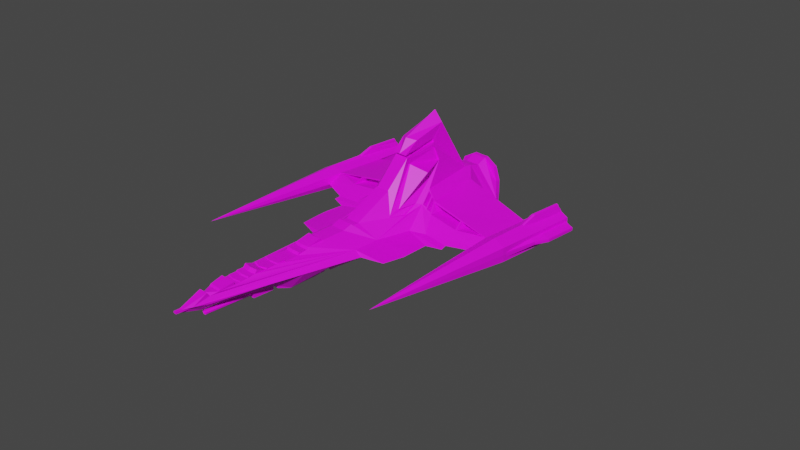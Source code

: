 # Source: Marauder_11.blend  (saved by Blender 2.90.8; exported with 4.5.12 LTS)
import bpy
from mathutils import Matrix  # noqa: F401  (used for matrix-valued properties, if any)

bpy.ops.wm.read_factory_settings(use_empty=True)
scene = bpy.context.scene
scene.name = 'Scene'

# ---- collections
col_collection = bpy.data.collections.new('Collection'); scene.collection.children.link(col_collection)

# ---- images (referenced by path relative to the original .blend; pixels are not part of the script)
import os
ASSET_DIR = os.environ.get("B2B_ASSET_DIR", "")  # directory of the original .blend (textures are referenced by path, not embedded)
HERE = os.path.dirname(os.path.abspath(__file__))  # packed textures are extracted next to this script under _unpacked/

def load_image(name, relpath, width, height, colorspace="sRGB"):
    """Load a texture the original file referenced (path relative to the .blend, or extracted next to this script)."""
    p = next((c for c in (os.path.join(HERE, relpath), os.path.join(ASSET_DIR, relpath)) if relpath and os.path.exists(c)), "")
    if p:
        img = bpy.data.images.load(p, check_existing=True)
        img.name = name
    else:  # same state as the original file: an image datablock whose file is absent (Cycles renders it pink)
        img = bpy.data.images.new(name, width, height)
        img.source = "FILE"
        img.filepath = "//" + (relpath or name)
    img.colorspace_settings.name = colorspace
    return img
img_maraudertexture = load_image('MarauderTexture', 'MarauderTexture.png', 1024, 1024, 'sRGB')

# ---- materials (node trees are filled in below, after node groups)
mat_material_001 = bpy.data.materials.new('Material.001')
mat_material_001.use_transparent_shadow = False

# ---- material node trees
mat_material_001.use_nodes = True; mat_material_001.node_tree.nodes.clear()
_N = mat_material_001.node_tree.nodes; _L = mat_material_001.node_tree.links
n0 = _N.new('ShaderNodeBsdfPrincipled'); n0.name = 'Principled BSDF'; n0.location = (10, 300)
n0.distribution = 'GGX'
n0.subsurface_method = 'BURLEY'
n0.inputs[3].default_value = 1.45
n0.inputs[27].default_value = (0.0, 0.0, 0.0, 1.0)
n0.inputs[28].default_value = 1.0
n1 = _N.new('ShaderNodeOutputMaterial'); n1.name = 'Material Output'; n1.location = (300, 300)
n2 = _N.new('ShaderNodeTexImage'); n2.name = 'Image Texture'; n2.location = (-280, 280)
n2.image = img_maraudertexture
_L.new(n0.outputs[0], n1.inputs[0])
_L.new(n2.outputs[0], n0.inputs[0])
n1.is_active_output = True

# ---- world
world_world = bpy.data.worlds.new('World'); scene.world = world_world
world_world.use_nodes = True; world_world.node_tree.nodes.clear()
_N = world_world.node_tree.nodes; _L = world_world.node_tree.links
n0 = _N.new('ShaderNodeOutputWorld'); n0.name = 'World Output'; n0.location = (300, 300)
n1 = _N.new('ShaderNodeBackground'); n1.name = 'Background'; n1.location = (10, 300)
n1.inputs[0].default_value = (0.05088, 0.05088, 0.05088, 1.0)
_L.new(n1.outputs[0], n0.inputs[0])
n0.is_active_output = True
world_world.color = (0.05088, 0.05088, 0.05088)
world_world.use_sun_shadow = False
world_world.sun_shadow_jitter_overblur = 0.0

# ---- cameras
cam_camera = bpy.data.cameras.new('Camera')
cam_camera.clip_end = 100.0
cam_camera.ortho_scale = 7.314

# ---- meshes
me_cube_003 = bpy.data.meshes.new('Cube.003')
me_cube_003.from_pydata([(1.88e-16, -0.4293, -0.1531), (-2.027e-16, -2.362, 0.08696), (1.911e-16, 1.211, -0.24), (-1.425e-16, 1.21, 0.3584), (0.1135, -0.4293, -0.1531), (0.05081, -2.365, 0.08696), (0.1135, 1.211, -0.24), (0.08282, 1.215, 0.3584), (3.174e-19, -2.603, 0.001429), (2.25e-18, 1.164, 0.01013), (0.2631, 1.212, 0.009072), (0.01828, -2.603, 0.001429), (1.931e-16, 0.3236, -0.1303), (-1.457e-16, 0.8562, 0.344), (0.1135, 0.3236, -0.1303), (0.08282, 0.8617, 0.344), (0.6203, -0.2364, 0.009495), (1.787e-16, -0.3295, -0.2127), (0.0935, 0.1505, 0.8387), (0.6294, -0.5366, 0.0), (-3.097e-17, 0.09063, 0.8605), (0.1135, -0.2797, -0.1834), (-1.538e-16, 1.061, 0.3072), (0.1135, 1.011, -0.09568), (2.008e-16, 1.011, -0.09568), (0.08282, 1.066, 0.3072), (0.37, 1.055, 1.232e-16), (1.338e-05, 0.4908, 1.053), (0.1135, 0.3197, -0.1758), (1.804e-16, 0.2699, -0.1875), (0.1026, 0.4875, 0.9473), (0.6294, -0.4227, 0.00633), (1.939e-16, 0.7641, -0.1266), (0.08282, 0.9505, 0.3385), (0.37, 0.9552, 0.009158), (-1.469e-16, 0.945, 0.3385), (0.1135, 0.7641, -0.1266), (-1.427e-16, 1.165, 0.3574), (0.1135, 1.156, -0.2401), (1.911e-16, 1.156, -0.2401), (0.08282, 1.17, 0.3574), (0.2631, 1.162, 0.003663), (-0.0001651, -0.3892, -0.138), (0.08282, 0.03233, 0.6819), (0.5922, -0.7628, 0.0), (-7.063e-17, 0.03219, 0.6819), (0.1135, -0.3892, -0.1378), (0.08282, 0.009208, 0.7126), (-6.38e-17, 0.003773, 0.7127), (0.08282, 0.3997, 0.7536), (-6.738e-17, 0.1384, 0.6966), (0.08282, 0.3881, 0.7948), (-5.793e-17, 0.136, 0.7391), (-2.07e-16, -2.25, 0.06762), (0.0711, -2.25, 0.06762), (0.0711, -2.233, 0.08479), (-2.032e-16, -2.233, 0.08479), (-2.071e-16, -2.346, 0.06735), (0.05081, -2.334, 0.04664), (-1.974e-16, -2.103, 0.1109), (0.08773, -2.102, 0.1109), (0.08773, -2.09, 0.08024), (-2.042e-16, -2.089, 0.08024), (-2.035e-16, -2.049, 0.08369), (0.08773, -2.036, 0.08369), (-2.021e-16, -2.041, 0.08986), (0.08773, -2.027, 0.08986), (-2.014e-16, -1.962, 0.09276), (0.08773, -1.949, 0.09276), (-1.989e-16, -1.95, 0.104), (0.08773, -1.937, 0.104), (0.08773, -1.868, 0.1052), (-1.987e-16, -1.881, 0.1052), (0.08773, -1.842, 0.1397), (-1.91e-16, -1.855, 0.1397), (-1.994e-16, -1.753, 0.1018), (0.08773, -1.74, 0.1018), (0.08773, -1.731, 0.1154), (0.0003067, -1.758, 0.1154), (-1.968e-16, -1.632, 0.1138), (0.08773, -1.619, 0.1138), (-1.947e-16, -1.626, 0.1232), (0.08773, -1.612, 0.1232), (-1.939e-16, -1.541, 0.1265), (0.08773, -1.527, 0.1265), (-1.982e-16, -1.537, 0.1075), (0.08773, -1.524, 0.1075), (0.08282, -1.371, 0.1116), (-1.973e-16, -1.377, 0.1116), (0.08282, -1.353, 0.1363), (-1.918e-16, -1.359, 0.1363), (-1.924e-16, -1.269, 0.1334), (0.08282, -1.264, 0.1334), (0.08282, -1.245, 0.1545), (-1.877e-16, -1.251, 0.1545), (-1.795e-16, -1.107, 0.1917), (0.08282, -1.101, 0.1917), (-1.854e-16, -1.07, 0.1648), (0.08282, -1.064, 0.1648), (-1.83e-16, -0.8155, 0.1757), (0.08282, -0.81, 0.1757), (-1.75e-16, -0.7181, 0.2117), (0.08282, -0.7126, 0.2117), (-1.8e-16, -0.6893, 0.1892), (0.08282, -0.6839, 0.1892), (0.08282, -0.6222, 0.1925), (-1.793e-16, -0.6276, 0.1925), (0.08282, -0.2268, 0.405), (-1.321e-16, -0.2271, 0.405), (0.1135, -0.4648, -0.1547), (1.668e-16, -0.4648, -0.1547), (1.604e-16, -0.5152, -0.1205), (0.1135, -0.5152, -0.1205), (1.369e-16, -0.5125, -0.1637), (0.1135, -0.5125, -0.1637), (1.276e-16, -0.608, -0.1627), (0.1135, -0.608, -0.1627), (1.187e-16, -0.9145, -0.1502), (0.1135, -0.9145, -0.1502), (0.1135, -1.01, -0.1623), (1.021e-16, -1.01, -0.1623), (9.693e-17, -1.043, -0.1127), (0.1135, -1.043, -0.1127), (6.76e-17, -1.192, -0.1619), (0.1135, -1.192, -0.1619), (5.515e-17, -1.358, -0.1678), (0.1135, -1.358, -0.1678), (3.893e-17, -1.541, -0.1856), (0.1135, -1.491, -0.174), (4.368e-17, -1.641, -0.119), (0.1135, -1.641, -0.119), (4.05e-17, -1.642, -0.09068), (0.1135, -1.642, -0.09068), (3.113e-17, -2.227, -0.08768), (0.07431, -2.352, -0.01782), (1.973e-17, -2.401, -0.08883), (0.02152, -2.517, -0.01878), (1.047e-17, -2.669, -0.01756), (0.01828, -2.669, -0.01756), (0.1135, -1.186, -0.1518), (7.766e-17, -1.186, -0.152), (0.1135, -1.091, -0.1527), (8.081e-17, -1.091, -0.1528), (0.1135, -0.9233, -0.1608), (1.094e-16, -0.9233, -0.1606), (0.04719, -2.511, 0.001703), (0.1506, -0.4413, -0.1179), (0.3225, -1.009, 0.0002506), (0.2979, -1.143, 0.0003803), (0.2453, -1.43, 0.0006577), (0.1832, -1.769, 0.0009851), (0.1122, -2.157, 0.00136), (6.721e-18, -2.669, 0.000627), (0.01828, -2.669, 0.0006269), (0.06936, 0.3966, 0.7534), (0.06882, 0.385, 0.7946), (0.04128, 0.1388, 0.7391), (0.04159, 0.1411, 0.6966), (0.08239, 0.03254, 0.6634), (0.08864, 0.3652, 0.7236), (0.09878, 0.4023, 0.6896), (0.124, 0.4373, 0.5614), (0.08282, 0.07164, 0.6048), (0.201, -0.1953, 0.2383), (0.2351, 0.004318, 0.2511), (0.2465, -0.155, 0.1742), (0.1935, -0.3061, 0.1801), (0.2541, 0.1467, 0.5457), (0.1547, 0.1852, 0.4326), (0.1839, -0.3056, 0.1799), (0.07311, -0.222, 0.4031), (0.07951, 0.03214, 0.6785), (0.07973, 0.0317, 0.6635), (0.08432, 0.3651, 0.7246), (0.08635, 0.4023, 0.6897), (0.106, 0.4374, 0.5611), (0.06826, 0.07127, 0.6054), (0.185, -0.1954, 0.2383), (0.2189, 0.003961, 0.2509), (0.2265, -0.1543, 0.1746), (0.08238, 0.03198, 0.6633), (-1.325e-16, -0.222, 0.4031), (-7.14e-17, 0.03219, 0.6784), (1.305, 0.1151, 0.04255), (0.2351, 0.192, 0.351), (1.305, 1.062, 0.04272), (0.1622, 0.329, -0.1023), (0.1624, 0.7572, -0.1011), (0.3278, 0.1767, 0.2523), (0.2411, 0.7893, 0.276), (0.7863, -0.1834, 0.01323), (1.058, 0.136, 0.1286), (1.055, -0.03052, 0.04371), (1.058, 1.065, 0.1268), (1.055, 0.6416, 0.03984), (1.055, 0.1781, 0.02221), (1.043, 0.6517, 0.02189), (1.183, 0.1253, 0.1775), (1.188, 0.1462, -0.08315), (1.184, -1.47, 0.04303), (1.182, 1.066, 0.176), (1.188, 1.06, -0.08123), (1.184, 0.9613, 0.04179), (1.302, 0.1195, 0.1177), (1.061, 0.1759, -0.02061), (1.301, 1.065, 0.1172), (1.302, 0.1287, -0.03223), (1.303, 1.062, -0.03336), (1.057, 0.135, 0.1283), (1.056, -0.02574, 0.04416), (1.062, 1.061, -0.0212), (1.283, 1.065, 0.1074), (1.086, 1.062, -0.01211), (1.079, 1.062, 0.04233), (1.281, 1.061, -0.02177), (1.08, 1.066, 0.1115), (1.285, 1.062, 0.0421), (1.188, 1.06, -0.05693), (1.182, 1.066, 0.1561), (1.283, 0.9824, 0.1078), (1.282, 0.9752, -0.0222), (1.086, 0.9775, -0.01268), (1.079, 0.9781, 0.04173), (1.189, 0.9712, -0.05778), (1.285, 0.979, 0.04058), (1.182, 0.9852, 0.1552), (1.08, 0.9829, 0.1126), (1.055, 1.063, 0.04307), (0.7766, -0.1206, 0.02746), (0.7084, 0.1555, 0.1878), (0.7422, 0.03597, 0.1184), (0.2784, 0.04901, 0.2413), (0.4083, 0.04254, 0.1644), (1.011, 0.1186, 0.1254), (1.011, 0.1387, 0.1365), (1.048, 0.694, 0.1262), (1.058, 0.673, 0.1243), (1.057, 0.6792, 0.1004), (0.7515, 0.03941, 0.1191), (0.7232, 0.1547, 0.1853), (0.7489, 0.04961, 0.1251), (1.011, 0.1248, 0.1271), (1.012, 0.1362, 0.1313), (0.7252, 0.1463, 0.1804), (0.9713, 0.1119, 0.1304), (0.9696, 0.1378, 0.1383), (1.008, 0.4168, 0.118), (1.008, 0.4299, 0.1216), (0.9781, 0.4069, 0.119), (0.9748, 0.431, 0.1269), (0.9683, 0.111, 0.1305), (0.9653, 0.1382, 0.1385), (0.729, 0.1462, 0.1797), (0.7528, 0.05085, 0.1249), (0.9634, 0.4996, 0.1217), (0.964, 0.4719, 0.1157), (0.7304, 0.5075, 0.1599), (0.7556, 0.4057, 0.1403), (0.3961, 0.04315, 0.1716), (0.3154, 0.1788, 0.2655), (1.223, 1.066, 0.1561), (1.143, 1.066, 0.1391), (1.143, 1.066, 0.1606), (1.183, 0.1602, 0.1775), (1.182, 0.1602, 0.1774), (0.2095, 1.168, 0.2826), (0.2109, 1.214, 0.2829), (1.2, 1.066, 0.1876), (1.182, 1.066, 0.1973), (1.163, 1.066, 0.188), (1.2, 0.5206, 0.177), (1.163, 0.5206, 0.1776), (1.183, 0.5206, 0.1869), (1.163, 1.046, 0.201), (1.2, 1.046, 0.2007), (1.182, 1.046, 0.2104), (1.163, 1.032, 0.2338), (1.183, 1.032, 0.2431), (1.2, 1.032, 0.2334), (1.183, 0.676, 0.246), (1.2, 0.676, 0.2361), (1.163, 0.676, 0.2367), (1.2, 0.1602, 0.1689), (1.163, 0.1602, 0.17), (0.2575, 1.165, 0.1422), (0.2598, 1.213, 0.1431), (0.2622, 1.161, -0.1067), (0.2598, 1.212, -0.104), (0.2089, 1.159, -0.1912), (0.2076, 1.212, -0.1893), (0.2306, 1.212, 0.009072), (1.741e-16, 1.212, -0.2176), (-1.29e-16, 1.21, 0.326), (0.07618, 1.211, 0.3265), (0.1823, 1.213, 0.2586), (0.228, 1.213, 0.1408), (0.2307, 1.212, -0.09607), (0.1826, 1.212, -0.1746), (0.1051, 1.212, -0.2166), (-1.22e-16, 1.16, 0.3264), (1.512e-16, 1.162, -0.2201), (0.2316, 1.162, 0.008012), (0.2315, 1.162, -0.09634), (0.1804, 1.162, -0.1755), (0.1039, 1.162, -0.2152), (0.07507, 1.161, 0.3273), (0.1801, 1.186, 0.2491), (0.2271, 1.159, 0.1395), (1.305, 0.1602, 0.04256), (1.302, 0.1602, -0.03227), (1.302, 0.1602, 0.1177), (1.304, 1.063, 0.05916), (1.304, 0.1602, 0.05916), (1.304, 1.062, 0.0245), (1.304, 0.1602, 0.0245), (1.302, 0.5206, 0.1175), (1.209, 0.5206, 0.1638), (1.303, 0.5206, -0.03271), (1.346, 0.5232, 0.05959), (1.345, 0.5232, 0.0245), (1.347, 0.5232, 0.04262), (1.303, 0.676, -0.03289), (1.302, 0.676, 0.1174), (1.401, 0.6694, 0.05959), (1.4, 0.6694, 0.0245), (1.402, 0.6694, 0.04265), (1.213, 0.676, 0.1616), (1.303, 1.032, -0.03332), (1.222, 1.032, 0.1566), (1.301, 1.032, 0.1172), (1.4, 1.025, 0.0245), (1.401, 1.025, 0.05959), (1.402, 1.025, 0.04272), (1.303, 1.046, -0.03334), (1.342, 1.042, 0.05959), (1.341, 1.042, 0.0245), (1.301, 1.046, 0.1172), (1.343, 1.042, 0.04272), (1.222, 1.046, 0.1564), (1.2, 1.066, 0.1675), (1.163, 1.066, 0.1685), (1.303, 0.676, 0.08324), (1.303, 0.1602, 0.08324), (1.302, 1.032, 0.08324), (1.302, 1.064, 0.08324), (1.303, 0.5206, 0.08324), (1.302, 1.046, 0.08324), (1.304, 0.5206, 0.004939), (1.304, 0.676, 0.004939), (1.304, 1.032, 0.004939), (1.303, 0.1602, 0.004939), (1.304, 1.062, 0.004939), (1.304, 1.046, 0.004939), (1.324, 1.063, 0.04272), (1.324, 1.062, 0.0245), (1.325, 1.063, 0.05959), (1.303, 1.063, 0.06841), (1.311, 1.045, 0.07797), (1.333, 1.043, 0.06545), (1.316, 1.055, 0.06714), (0.7692, -0.06058, 0.06005), (1.056, 0.01355, 0.06616), (0.2801, -0.5575, 0.05921), (0.3547, -0.8333, 8.057e-05), (0.3512, -0.1913, 0.05695), (0.5093, -0.1258, 0.05402), (0.2804, -0.8306, 0.04768), (0.3427, -0.1768, -0.005178), (0.3369, -0.7194, -0.0211), (0.3338, -0.6991, -0.01946), (0.33, -0.7134, -0.01877), (0.3423, -0.1911, -0.005548), (0.333, -0.7737, -0.02166), (0.3458, -0.3197, -0.01081), (1.055, 0.03879, 0.03657), (0.347, -0.4803, -0.01642), (0.3265, -0.824, -0.0213), (0.2803, -0.7347, 0.05173), (0.2766, 0.1851, 0.3068), (0.5538, 0.1641, 0.214), (0.2427, 0.1907, 0.3428), (0.2868, 0.04859, 0.2363), (0.3586, 0.6223, 0.214), (0.7024, 0.604, 0.1552), (0.4156, 0.5156, 0.1554), (0.723, 0.5075, 0.1135), (0.7118, 0.1435, 0.1808), (0.7387, 0.04837, 0.1256), (0.3375, 0.1605, 0.2417), (0.4017, 0.05353, 0.1716), (0.3315, 0.04636, 0.2098), (0.3433, 0.04578, 0.2029), (0.2896, 0.183, 0.2929), (0.2515, 0.1624, 0.3217), (0.2846, 0.165, 0.2927), (0.2835, 0.05923, 0.2443), (0.3258, 0.0608, 0.2199), (0.1749, 0.6337, 0.2739), (0.2057, 0.5302, 0.1994), (0.1941, 0.6352, 0.2571), (0.235, 0.5313, 0.1825), (0.2969, 0.1645, 0.2808), (0.324, 0.1643, 0.2555), (0.3365, 0.06316, 0.2143), (0.3841, 0.06339, 0.1856), (0.2216, 0.6352, 0.2314), (0.2619, 0.5339, 0.1672), (0.2344, 0.6351, 0.2194), (0.2896, 0.5341, 0.1505), (0.2938, 0.1722, 0.2858), (0.319, 0.1727, 0.2613), (0.3405, 0.05288, 0.2075), (0.3891, 0.05483, 0.1797), (0.285, 0.05437, 0.2407), (0.3287, 0.05351, 0.2148), (0.2807, 0.1747, 0.2995), (0.2465, 0.1785, 0.3337), (-1.607e-05, -1.654, -0.1521), (-0.0001061, -1.878, -0.1538), (0.06034, -1.652, -0.1531), (0.06188, -1.877, -0.154), (4.033e-17, -1.653, -0.09062), (3.84e-17, -1.877, -0.09132), (0.06209, -1.877, -0.09133), (0.06058, -1.652, -0.09063), (7.011e-05, -1.878, -0.1395), (6.742e-05, -1.878, -0.1051), (0.01196, -1.877, -0.1051), (0.02326, -1.877, -0.1164), (0.02326, -1.877, -0.1294), (0.01329, -1.878, -0.1394), (5.487e-05, -2.371, -0.1052), (8e-05, -2.371, -0.1442), (0.01251, -2.371, -0.1052), (0.02568, -2.371, -0.1184), (0.02568, -2.371, -0.1322), (0.01378, -2.371, -0.1441), (9.043e-05, -2.371, -0.1464), (4.396e-05, -2.371, -0.103), (0.01367, -2.371, -0.103), (0.02822, -2.371, -0.1175), (0.02822, -2.371, -0.1326), (0.0146, -2.371, -0.1462), (3.349e-05, -1.878, -0.09816), (0.0001006, -1.878, -0.1458), (0.0156, -1.877, -0.09816), (0.03079, -1.877, -0.1134), (0.03079, -1.877, -0.1304), (0.01554, -1.878, -0.1456)], [], [(4, 109, 110, 0), (9, 299, 305, 306, 307, 301), (11, 5, 1, 8), (42, 46, 4, 0), (46, 146, 4), (2, 291, 298, 6), (36, 34, 187), (33, 35, 13, 15), (32, 36, 14, 12), (34, 189, 235, 237, 194), (28, 373, 375, 21), (30, 27, 20, 18), (29, 28, 21, 17), (47, 48, 52, 156, 155, 51), (41, 284, 265, 40, 25, 26), (39, 38, 23, 24), (40, 37, 22, 25), (38, 288, 286, 41, 26, 23), (12, 14, 28, 29), (15, 13, 27, 30), (14, 371, 373, 28), (26, 25, 33, 34), (24, 23, 36, 32), (25, 22, 35, 33), (23, 26, 34, 36), (6, 289, 288, 38), (7, 3, 37, 40), (2, 6, 38, 39), (10, 285, 284, 41), (21, 375, 369, 146, 46), (18, 20, 48, 47), (17, 21, 46, 42), (110, 109, 112, 111), (49, 154, 157, 50, 45, 43), (51, 155, 154, 49), (54, 53, 57, 58), (55, 56, 53, 54), (58, 57, 1, 5), (60, 59, 56, 55), (61, 62, 59, 60), (64, 63, 62, 61), (66, 65, 63, 64), (68, 67, 65, 66), (70, 69, 67, 68), (71, 72, 69, 70), (73, 74, 72, 71), (76, 75, 74, 73), (77, 78, 75, 76), (80, 79, 78, 77), (82, 81, 79, 80), (84, 83, 81, 82), (86, 85, 83, 84), (87, 88, 85, 86), (89, 90, 88, 87), (92, 91, 90, 89), (93, 94, 91, 92), (96, 95, 94, 93), (98, 97, 95, 96), (100, 99, 97, 98), (102, 101, 99, 100), (104, 103, 101, 102), (105, 106, 103, 104), (154, 155, 156, 157), (107, 108, 106, 105), (111, 112, 114, 113), (113, 114, 116, 115), (115, 116, 118, 117), (117, 118, 143, 144), (120, 119, 122, 121), (121, 122, 141, 142), (123, 124, 126, 125), (125, 126, 128, 127), (127, 128, 130, 129), (129, 130, 132, 131), (131, 132, 133, 422, 423, 424, 421), (133, 134, 135), (145, 136, 134, 151), (135, 134, 136), (137, 138, 153, 152), (140, 139, 124, 123), (142, 141, 139, 140), (144, 143, 119, 120), (136, 145, 11), (4, 146, 109), (109, 146, 369, 370, 112), (118, 372, 376, 363, 147, 119, 143), (112, 370, 368, 114), (114, 368, 372, 118, 116), (119, 147, 148, 122), (122, 148, 139, 141), (139, 148, 149, 128, 126, 124), (128, 149, 132, 130), (132, 149, 150), (151, 134, 133, 132, 150), (19, 362, 377, 44), (136, 138, 137, 135), (152, 153, 11, 8), (30, 51, 49, 15), (157, 156, 52, 50), (51, 18, 47), (51, 30, 18), (15, 49, 43, 158, 180, 159, 160, 161, 168, 163, 164, 165, 166, 105, 104, 362, 364, 231, 184), (105, 166, 107), (107, 166, 169, 170), (163, 167, 162), (161, 167, 168), (168, 167, 163), (162, 167, 161), (161, 175, 176, 162), (179, 178, 177, 176, 175, 174, 173, 172, 171, 170, 169), (164, 178, 179, 165), (165, 179, 169, 166), (163, 177, 178, 164), (162, 176, 177, 163), (160, 174, 175, 161), (159, 173, 174, 160), (180, 172, 173, 159), (43, 171, 172, 180, 158), (181, 170, 171, 182), (170, 181, 108, 107), (182, 171, 43, 45), (209, 208, 191, 361, 192), (185, 311, 355, 353), (183, 206, 309, 350, 314, 308), (14, 186, 367, 371), (187, 186, 14, 36), (16, 367, 374, 192, 228, 190), (188, 189, 15, 184, 380, 378, 392, 259), (190, 365, 364, 16), (192, 361, 360, 228), (194, 237, 193, 227), (191, 236, 235, 189, 188, 379, 229, 239, 234), (189, 34, 33, 15), (192, 374, 195, 204, 209), (196, 195, 186, 187), (196, 194, 227, 210), (194, 196, 187, 34), (197, 263, 264), (202, 225, 219), (201, 198, 204, 210), (199, 198, 206), (206, 183, 199), (199, 197, 208), (183, 203, 199), (203, 310, 282, 263, 197), (199, 203, 197), (207, 333, 327, 321, 317, 309, 206, 198, 201), (199, 204, 198), (209, 204, 199), (208, 209, 199), (210, 204, 195, 196), (202, 226, 225), (210, 212, 217, 201), (205, 344, 356, 311, 185, 216, 211), (202, 224, 220), (207, 201, 217, 214), (214, 216, 185, 313, 351, 207), (212, 213, 222, 221), (217, 212, 221, 223), (214, 217, 223, 220), (213, 215, 226, 222), (211, 216, 224, 219), (211, 218, 200, 339, 260, 205), (218, 261, 262, 340, 200), (220, 223, 202), (222, 226, 202), (221, 222, 202), (220, 224, 216, 214), (219, 224, 202), (225, 226, 215, 261, 218), (223, 221, 202), (219, 225, 218, 211), (249, 248, 246, 247), (227, 193, 215, 213), (210, 227, 213, 212), (228, 360, 365, 190), (231, 381, 413, 395, 393, 416, 380, 184), (230, 238, 240, 243, 239, 229, 386, 387), (234, 242, 241, 233, 191), (235, 236, 193), (237, 235, 193), (239, 243, 252, 251, 245, 242, 234), (244, 248, 249, 245), (244, 245, 251, 250), (244, 250, 253, 240, 238, 233, 241), (247, 246, 241, 242), (242, 245, 249, 247), (241, 246, 248, 244), (250, 251, 254, 255), (253, 252, 243, 240), (255, 254, 256, 257), (257, 256, 252, 253), (253, 250, 255, 257), (251, 252, 256, 254), (259, 410, 402, 404, 412, 258, 232, 389, 388, 188), (264, 263, 283, 262, 193, 236, 191, 208, 197), (262, 269, 340), (263, 282, 270, 272), (262, 261, 215, 193), (268, 269, 273, 275), (268, 267, 339, 200), (272, 271, 283, 263), (272, 270, 280, 279), (275, 273, 276, 277), (275, 274, 267, 268), (277, 276, 281, 279), (277, 278, 274, 275), (279, 281, 271, 272), (279, 280, 278, 277), (283, 271, 281, 276, 273, 269, 262), (270, 316, 326, 280), (284, 285, 266, 265), (265, 266, 7, 40), (286, 287, 10, 41), (288, 289, 287, 286), (290, 295, 285, 10), (290, 296, 302, 301), (301, 302, 303, 304, 300, 9), (301, 307, 295, 290), (293, 305, 299, 292), (294, 306, 305, 293), (295, 307, 306, 294), (302, 296, 297, 303), (303, 297, 298, 304), (304, 298, 291, 300), (6, 298, 297, 289), (289, 297, 296, 287), (287, 296, 290, 10), (285, 295, 294, 266), (266, 294, 293, 7), (7, 293, 292, 3), (308, 314, 319, 320), (282, 310, 315, 316), (308, 312, 342, 310, 203, 183), (312, 318, 345, 342), (313, 354, 335, 352, 351), (316, 270, 282), (315, 345, 341, 322), (320, 319, 324, 325), (317, 347, 350, 309), (316, 315, 322, 326), (320, 318, 312, 308), (326, 322, 329, 328), (322, 341, 343, 329), (280, 326, 328, 278), (325, 324, 330, 332), (321, 348, 347, 317), (325, 323, 318, 320), (278, 328, 338, 274), (332, 330, 335, 337), (327, 349, 348, 321), (328, 329, 336, 338), (332, 331, 323, 325), (329, 343, 346, 336), (338, 336, 205, 260), (274, 338, 260, 267), (333, 352, 349, 327), (337, 335, 354, 353), (337, 334, 331, 332), (336, 346, 344, 205), (339, 267, 260), (340, 269, 268, 200), (342, 345, 315, 310), (344, 357, 356), (346, 343, 331, 334, 358, 357), (343, 341, 323, 331), (341, 345, 318, 323), (351, 352, 333, 207), (350, 347, 319, 314), (347, 348, 324, 319), (349, 352, 335, 330), (348, 349, 330, 324), (353, 355, 334, 337), (353, 354, 313, 185), (356, 359, 311), (355, 358, 334), (358, 359, 356, 357), (357, 344, 346), (311, 359, 358, 355), (11, 153, 138), (138, 136, 11), (365, 360, 230, 232), (363, 366, 377, 362, 104, 102, 100, 98, 96, 93, 92, 89, 87, 86, 84, 82, 80, 77, 76, 73, 71, 70, 68, 66, 64, 61, 60, 55, 54, 58, 5, 11, 145, 151, 150, 149, 148, 147), (364, 362, 19, 31, 16), (364, 365, 232, 258, 391, 390, 381, 231), (360, 361, 191, 233, 238, 230), (371, 367, 16), (369, 375, 19, 44), (372, 368, 44), (370, 369, 44), (373, 371, 16, 31), (375, 373, 31, 19), (363, 376, 372, 44), (374, 367, 186, 195), (368, 370, 44), (44, 377, 366, 363), (388, 382, 383, 386), (379, 188, 388), (383, 382, 384, 385), (387, 385, 384, 389), (386, 383, 385, 387), (379, 386, 229), (389, 232, 230, 387), (389, 384, 382, 388), (386, 379, 388), (380, 416, 415, 378), (378, 415, 394, 396, 414, 390, 391, 411, 403, 401, 409, 392), (392, 409, 410, 259), (394, 399, 400, 396), (396, 400, 398, 395, 413, 414), (398, 397, 393, 395), (400, 399, 397, 398), (402, 407, 408, 404), (404, 408, 406, 403, 411, 412), (406, 405, 401, 403), (408, 407, 405, 406), (410, 409, 401, 405, 407, 402), (412, 411, 391, 258), (414, 413, 381, 390), (415, 416, 393, 397, 399, 394), (417, 419, 420, 418), (421, 424, 419, 417), (420, 423, 422, 443, 445, 446, 447, 448, 444, 418), (419, 424, 423, 420), (425, 430, 429, 428, 427, 426), (432, 436, 430, 425), (437, 442, 436, 432), (444, 448, 442, 437), (439, 445, 443, 438), (440, 446, 445, 439), (441, 447, 446, 440), (435, 441, 440, 434), (429, 435, 434, 428), (434, 440, 439, 433), (428, 434, 433, 427), (433, 439, 438, 431), (427, 433, 431, 426), (436, 442, 441, 435), (442, 448, 447, 441), (430, 436, 435, 429)])
_uv = me_cube_003.uv_layers.new(name='UVMap')
_uv.uv.foreach_set('vector', [0.6321, 0.1941, 0.6321, 0.1849, 0.6631, 0.1849, 0.6631, 0.194, 0.7265, 0.6759, 0.7264, 0.7571, 0.706, 0.7573, 0.6776, 0.7369, 0.6645, 0.709, 0.6633, 0.6752, 0.2979, 0.9828, 0.2971, 0.9189, 0.3107, 0.9192, 0.3028, 0.9832, 0.6632, 0.2046, 0.6322, 0.2046, 0.6321, 0.1941, 0.6631, 0.194, 0.8496, 0.8664, 0.8591, 0.8774, 0.8489, 0.8774, 0.5505, 0.6143, 0.5505, 0.6201, 0.5219, 0.6203, 0.5196, 0.6143, 0.6322, 0.5004, 0.563, 0.5515, 0.619, 0.4991, 0.3493, 0.06787, 0.3714, 0.0709, 0.3704, 0.0933, 0.3484, 0.09027, 0.6632, 0.5004, 0.6322, 0.5004, 0.6322, 0.3874, 0.6632, 0.3874, 0.7538, 0.4369, 0.8212, 0.3934, 0.8212, 0.6048, 0.8149, 0.6084, 0.7991, 0.6111, 0.632, 0.3858, 0.5695, 0.2244, 0.5692, 0.1831, 0.632, 0.232, 0.4409, 0.7394, 0.4733, 0.733, 0.4733, 0.8418, 0.4459, 0.8288, 0.6629, 0.3728, 0.632, 0.3858, 0.632, 0.232, 0.6628, 0.2187, 0.6516, 0.8739, 0.629, 0.8752, 0.629, 0.8409, 0.6403, 0.8402, 0.6478, 0.7763, 0.6516, 0.7755, 0.835, 0.6744, 0.8357, 0.71, 0.8361, 0.7459, 0.8358, 0.7648, 0.8074, 0.7518, 0.8064, 0.6737, 0.6868, 0.8669, 0.6559, 0.8682, 0.6559, 0.8289, 0.6868, 0.8276, 0.3535, 0.01145, 0.3755, 0.01448, 0.3714, 0.04252, 0.3494, 0.03949, 0.6316, 0.5992, 0.6058, 0.6007, 0.5918, 0.6024, 0.5921, 0.6045, 0.563, 0.577, 0.6324, 0.5643, 0.5784, 0.8698, 0.5796, 0.8407, 0.592, 0.8411, 0.5935, 0.8698, 0.8549, 0.6484, 0.8774, 0.6481, 0.8774, 0.8338, 0.8489, 0.8072, 0.9777, 0.8182, 0.9797, 0.6832, 0.99, 0.6517, 0.99, 0.8203, 0.2563, 0.04625, 0.3494, 0.03949, 0.3493, 0.06787, 0.2553, 0.07133, 0.6633, 0.5643, 0.6324, 0.5643, 0.6322, 0.5004, 0.6632, 0.5004, 0.3494, 0.03949, 0.3714, 0.04252, 0.3714, 0.0709, 0.3493, 0.06787, 0.6324, 0.5643, 0.563, 0.577, 0.563, 0.5515, 0.6322, 0.5004, 0.6316, 0.6134, 0.6062, 0.6143, 0.6058, 0.6007, 0.6316, 0.5992, 0.3542, 0.0, 0.3762, 0.003032, 0.3755, 0.01448, 0.3535, 0.01145, 0.6625, 0.6134, 0.6316, 0.6134, 0.6316, 0.5992, 0.6625, 0.5992, 0.8487, 0.6759, 0.8488, 0.7103, 0.8357, 0.71, 0.835, 0.6744, 0.632, 0.232, 0.5692, 0.1831, 0.5728, 0.127, 0.6222, 0.1915, 0.6322, 0.2046, 0.4459, 0.8288, 0.4733, 0.8418, 0.4683, 0.8694, 0.446, 0.8693, 0.6628, 0.2187, 0.632, 0.232, 0.6322, 0.2046, 0.6632, 0.2046, 0.6631, 0.1849, 0.6321, 0.1849, 0.6323, 0.1726, 0.6633, 0.1725, 0.629, 0.8715, 0.6254, 0.8707, 0.6183, 0.8038, 0.6071, 0.8032, 0.6068, 0.7757, 0.629, 0.7755, 0.821, 0.6218, 0.8171, 0.6218, 0.8173, 0.6111, 0.821, 0.6111, 0.2923, 0.89, 0.3113, 0.8914, 0.3099, 0.9157, 0.2954, 0.9123, 0.2935, 0.8851, 0.3125, 0.8865, 0.3113, 0.8914, 0.2923, 0.89, 0.8058, 0.6241, 0.8112, 0.6111, 0.8167, 0.6111, 0.8171, 0.6241, 0.2923, 0.8507, 0.3157, 0.8526, 0.3125, 0.8865, 0.2935, 0.8851, 0.7707, 0.8782, 0.7707, 0.8557, 0.7792, 0.8558, 0.7792, 0.8783, 0.2918, 0.8347, 0.315, 0.8398, 0.3143, 0.85, 0.2908, 0.8484, 0.2922, 0.8323, 0.3155, 0.8374, 0.315, 0.8398, 0.2918, 0.8347, 0.2935, 0.8124, 0.3168, 0.8175, 0.3155, 0.8374, 0.2922, 0.8323, 0.2943, 0.8089, 0.3175, 0.814, 0.3168, 0.8175, 0.2935, 0.8124, 0.2953, 0.7914, 0.3186, 0.7965, 0.3175, 0.814, 0.2943, 0.8089, 0.7436, 0.8714, 0.7436, 0.8487, 0.7526, 0.8484, 0.7526, 0.8711, 0.297, 0.7589, 0.3202, 0.764, 0.3208, 0.7887, 0.2975, 0.7836, 0.7265, 0.8276, 0.7265, 0.8504, 0.7227, 0.8504, 0.7229, 0.8277, 0.2994, 0.7277, 0.3226, 0.7328, 0.3208, 0.7649, 0.2978, 0.7563, 0.8058, 0.8575, 0.8058, 0.8801, 0.8033, 0.8802, 0.8033, 0.8575, 0.3013, 0.7041, 0.3246, 0.7092, 0.3232, 0.7309, 0.2999, 0.7259, 0.4785, 0.8595, 0.4785, 0.8819, 0.4733, 0.8819, 0.4733, 0.8596, 0.3041, 0.665, 0.3262, 0.668, 0.3236, 0.709, 0.3004, 0.7039, 0.4047, 0.883, 0.4047, 0.8617, 0.4112, 0.8615, 0.4112, 0.8828, 0.3068, 0.6371, 0.3288, 0.6401, 0.3277, 0.6627, 0.3057, 0.6597, 0.3082, 0.6316, 0.3302, 0.6347, 0.3288, 0.6401, 0.3068, 0.6371, 0.3122, 0.5939, 0.3342, 0.5969, 0.3302, 0.6347, 0.3082, 0.6316, 0.3113, 0.5853, 0.3334, 0.5883, 0.3342, 0.5969, 0.3122, 0.5939, 0.3155, 0.5204, 0.3376, 0.5234, 0.3334, 0.5883, 0.3113, 0.5853, 0.3188, 0.4945, 0.3409, 0.4975, 0.3376, 0.5234, 0.3155, 0.5204, 0.318, 0.4879, 0.3401, 0.4909, 0.3409, 0.4975, 0.3188, 0.4945, 0.3191, 0.4721, 0.3412, 0.4751, 0.3401, 0.4909, 0.318, 0.4879, 0.4399, 0.895, 0.4282, 0.8944, 0.4284, 0.8294, 0.4399, 0.8276, 0.336, 0.365, 0.3581, 0.3667, 0.3412, 0.4751, 0.3191, 0.4721, 0.9553, 0.8001, 0.9457, 0.8278, 0.9345, 0.8243, 0.9441, 0.7966, 0.663, 0.1726, 0.6321, 0.1726, 0.6321, 0.1481, 0.663, 0.1481, 0.663, 0.1481, 0.6321, 0.1481, 0.6322, 0.06973, 0.6631, 0.0697, 0.7433, 0.8484, 0.7433, 0.8775, 0.7405, 0.8776, 0.7406, 0.8485, 0.7405, 0.8488, 0.7405, 0.8779, 0.7265, 0.8775, 0.7265, 0.8484, 0.6633, 0.0373, 0.6324, 0.03733, 0.6322, 0.02456, 0.6631, 0.02448, 0.8376, 0.8793, 0.8066, 0.8794, 0.8065, 0.8368, 0.8375, 0.8367, 0.8375, 0.8367, 0.8065, 0.8368, 0.8064, 0.8025, 0.8373, 0.7894, 0.8373, 0.7894, 0.8064, 0.8025, 0.8066, 0.7649, 0.8376, 0.7648, 0.5935, 0.8698, 0.5935, 0.8407, 0.6012, 0.8407, 0.6012, 0.8698, 0.8033, 0.8057, 0.7723, 0.8057, 0.8033, 0.6559, 0.8032, 0.7454, 0.7863, 0.7456, 0.7867, 0.8032, 0.8033, 0.803, 0.8033, 0.6559, 0.7834, 0.6249, 0.8032, 0.6111, 0.55, 0.8593, 0.5444, 0.8609, 0.5447, 0.8181, 0.55, 0.7679, 0.5252, 0.8313, 0.5447, 0.8181, 0.5444, 0.8609, 0.6859, 0.8682, 0.6859, 0.8729, 0.681, 0.8729, 0.681, 0.8682, 0.7265, 0.8504, 0.7265, 0.8795, 0.7238, 0.8796, 0.7238, 0.8504, 0.6631, 0.02448, 0.6322, 0.02456, 0.6322, 7.137e-05, 0.6631, 0.0, 0.6631, 0.06728, 0.6321, 0.06732, 0.6321, 0.04508, 0.6631, 0.04506, 0.7971, 0.8614, 0.8031, 0.8578, 0.8031, 0.8825, 0.6321, 0.1941, 0.6222, 0.1915, 0.6321, 0.1849, 0.6321, 0.1849, 0.6222, 0.1915, 0.5728, 0.127, 0.5738, 0.1233, 0.6323, 0.1726, 0.6322, 0.06973, 0.573, 0.1078, 0.5748, 0.09493, 0.5672, 0.09288, 0.576, 0.04778, 0.6321, 0.04508, 0.6321, 0.06732, 0.9457, 0.8278, 0.9553, 0.8911, 0.9541, 0.8927, 0.9345, 0.8243, 0.6321, 0.1726, 0.5719, 0.1218, 0.573, 0.1078, 0.6322, 0.06973, 0.6321, 0.1481, 0.6321, 0.04508, 0.576, 0.04778, 0.5827, 0.01337, 0.6324, 0.03733, 0.6324, 0.03733, 0.5827, 0.01337, 0.6322, 7.137e-05, 0.6322, 0.02456, 0.6096, 0.6262, 0.6516, 0.6143, 0.6516, 0.6882, 0.6036, 0.7046, 0.6052, 0.6703, 0.6068, 0.6277, 0.6036, 0.7046, 0.6516, 0.6882, 0.6264, 0.7433, 0.6186, 0.743, 0.6264, 0.7433, 0.6516, 0.6882, 0.6516, 0.7755, 0.7731, 0.6752, 0.7834, 0.6249, 0.8033, 0.6559, 0.7723, 0.8057, 0.7538, 0.7746, 0.1641, 0.4456, 0.2603, 0.456, 0.2573, 0.5012, 0.1708, 0.5038, 0.5444, 0.8609, 0.5447, 0.8999, 0.5447, 0.9, 0.5252, 0.8313, 0.3018, 1.0, 0.2969, 0.9996, 0.2979, 0.9828, 0.3028, 0.9832, 0.6633, 0.3413, 0.6964, 0.3063, 0.7081, 0.3064, 0.8489, 0.3934, 0.4112, 0.8725, 0.4112, 0.8615, 0.4225, 0.8615, 0.4225, 0.8724, 0.6964, 0.3063, 0.6679, 0.2505, 0.691, 0.2069, 0.6964, 0.3063, 0.6633, 0.3413, 0.6679, 0.2505, 0.8489, 0.3934, 0.7081, 0.3064, 0.7007, 0.2106, 0.7056, 0.2094, 0.7056, 0.2092, 0.7135, 0.2959, 0.7251, 0.3029, 0.7613, 0.3031, 0.7772, 0.2321, 0.8011, 0.125, 0.8119, 0.1755, 0.8208, 0.131, 0.8085, 0.09362, 0.7828, 0.01551, 0.7793, 0.0, 0.8223, 0.02367, 0.8489, 0.1147, 0.8176, 0.1862, 0.799, 0.2288, 0.7828, 0.01551, 0.8085, 0.09362, 0.7551, 0.1278, 0.8033, 0.8568, 0.8036, 0.7928, 0.806, 0.7939, 0.806, 0.8575, 0.6036, 0.6143, 0.6036, 0.7121, 0.5544, 0.6945, 0.7613, 0.3031, 0.7445, 0.2307, 0.7772, 0.2321, 0.7772, 0.2321, 0.7445, 0.2307, 0.8011, 0.125, 0.5544, 0.6945, 0.6036, 0.7121, 0.569, 0.7862, 0.569, 0.7862, 0.5642, 0.7862, 0.5505, 0.6944, 0.5544, 0.6945, 0.7456, 0.4244, 0.7538, 0.4688, 0.7249, 0.4251, 0.6857, 0.535, 0.7538, 0.605, 0.7197, 0.6168, 0.706, 0.6143, 0.6666, 0.5355, 0.6633, 0.5379, 0.684, 0.4436, 0.7203, 0.3934, 0.6967, 0.8276, 0.701, 0.8281, 0.6921, 0.8704, 0.6868, 0.8702, 0.6868, 0.8702, 0.6921, 0.8704, 0.701, 0.9097, 0.6985, 0.9096, 0.8774, 0.886, 0.8731, 0.8867, 0.8731, 0.8346, 0.8774, 0.8338, 0.7223, 0.9213, 0.7186, 0.9225, 0.7181, 0.8288, 0.7223, 0.8276, 0.606, 0.8748, 0.6027, 0.8755, 0.6012, 0.8415, 0.606, 0.8407, 0.6048, 0.8845, 0.6037, 0.885, 0.6027, 0.8755, 0.606, 0.8748, 0.7537, 0.7032, 0.753, 0.7033, 0.7526, 0.6169, 0.7537, 0.6168, 0.4231, 0.8827, 0.4241, 0.8819, 0.4282, 0.882, 0.4282, 0.8827, 0.4282, 0.8827, 0.3581, 0.3655, 0.3385, 0.364, 0.355, 0.2906, 0.3762, 0.2922, 0.3385, 0.364, 0.3581, 0.3655, 0.3581, 0.3667, 0.336, 0.365, 0.4247, 0.8615, 0.4241, 0.8819, 0.4231, 0.8827, 0.4237, 0.8615, 0.6522, 0.6611, 0.6527, 0.6145, 0.6527, 0.6143, 0.6527, 0.6496, 0.6527, 0.6623, 0.7076, 0.7637, 0.7033, 0.7624, 0.7054, 0.7574, 0.7096, 0.7591, 0.9356, 0.4077, 0.956, 0.4112, 0.956, 0.4193, 0.9459, 0.4193, 0.9405, 0.4193, 0.9356, 0.4193, 0.6322, 0.3874, 0.6191, 0.3893, 0.5704, 0.2611, 0.5705, 0.2574, 0.619, 0.4991, 0.6191, 0.3893, 0.6322, 0.3874, 0.6322, 0.5004, 0.4948, 0.2461, 0.5704, 0.2611, 0.3763, 0.3172, 0.3763, 0.2995, 0.4523, 0.2761, 0.4495, 0.2598, 0.2682, 0.2624, 0.3014, 0.1077, 0.3484, 0.09027, 0.2984, 0.2572, 0.296, 0.2576, 0.2849, 0.2595, 0.2807, 0.2602, 0.2723, 0.2617, 0.1279, 0.3523, 0.2049, 0.3419, 0.2464, 0.3616, 0.1713, 0.3692, 0.05982, 0.3071, 0.06146, 0.2952, 0.1367, 0.3199, 0.1322, 0.3361, 0.9728, 0.5429, 0.9892, 0.5525, 0.9966, 0.6517, 0.9738, 0.6511, 0.06601, 0.2621, 0.07353, 0.1258, 0.0766, 0.1206, 0.3014, 0.1077, 0.2682, 0.2624, 0.2056, 0.2623, 0.1628, 0.2622, 0.1587, 0.2622, 0.07903, 0.2621, 0.3014, 0.1077, 0.2553, 0.07133, 0.3493, 0.06787, 0.3484, 0.09027, 0.9735, 0.3703, 0.9716, 0.3881, 0.9678, 0.4239, 0.956, 0.4234, 0.9736, 0.3715, 0.3795, 0.4741, 0.3764, 0.3527, 0.6191, 0.3893, 0.619, 0.4991, 0.9681, 0.5456, 0.9728, 0.5429, 0.9738, 0.6511, 0.9562, 0.6505, 0.3762, 0.4718, 0.3795, 0.4741, 0.619, 0.4991, 0.563, 0.5515, 0.03514, 0.2608, 0.03564, 0.252, 0.03565, 0.252, 0.578, 0.8118, 0.5792, 0.8407, 0.5514, 0.829, 0.8839, 0.001315, 0.8841, 0.2356, 0.8489, 0.227, 0.8492, 0.000207, 0.8823, 0.6481, 0.8841, 0.2356, 0.9149, 0.2392, 0.956, 0.4112, 0.9356, 0.4077, 0.9364, 0.0, 0.004835, 0.6705, 0.03514, 0.2608, 0.06613, 0.2624, 0.9356, 0.4077, 0.9151, 0.4088, 0.9364, 0.0, 0.0, 0.2618, 0.0005883, 0.2515, 0.03059, 0.2519, 0.03564, 0.252, 0.03514, 0.2608, 0.004835, 0.6705, 0.0, 0.2618, 0.03514, 0.2608, 0.9149, 0.0, 0.9149, 0.004121, 0.9149, 0.007736, 0.9149, 0.09892, 0.9149, 0.1388, 0.9149, 0.2312, 0.9149, 0.2392, 0.8841, 0.2356, 0.8839, 0.001315, 0.8823, 0.6481, 0.8489, 0.227, 0.8841, 0.2356, 0.9736, 0.3715, 0.956, 0.4234, 0.9707, 0.0, 0.9966, 0.4128, 0.9736, 0.3715, 0.9707, 0.0, 0.9562, 0.6505, 0.956, 0.4234, 0.9678, 0.4239, 0.9681, 0.5456, 0.578, 0.8118, 0.6067, 0.8294, 0.5792, 0.8407, 0.6982, 0.8276, 0.6984, 0.821, 0.7204, 0.8011, 0.7265, 0.8036, 0.6885, 0.7573, 0.6971, 0.7604, 0.7009, 0.7616, 0.7033, 0.7624, 0.7076, 0.7637, 0.7057, 0.7685, 0.689, 0.7625, 0.578, 0.8118, 0.5505, 0.8118, 0.5511, 0.7957, 0.7265, 0.7717, 0.7265, 0.8036, 0.7204, 0.8011, 0.7213, 0.7758, 0.7213, 0.7758, 0.7057, 0.7685, 0.7076, 0.7637, 0.7121, 0.7657, 0.717, 0.7677, 0.7265, 0.7717, 0.8722, 0.8347, 0.8717, 0.8487, 0.8489, 0.8478, 0.8492, 0.8338, 0.7777, 0.8274, 0.7797, 0.8554, 0.7569, 0.8557, 0.7538, 0.8277, 0.7797, 0.8057, 0.7777, 0.8274, 0.7538, 0.8277, 0.7564, 0.8058, 0.8717, 0.8487, 0.8722, 0.8664, 0.8496, 0.866, 0.8489, 0.8478, 0.4282, 0.8276, 0.428, 0.8444, 0.4052, 0.8454, 0.4056, 0.8281, 0.689, 0.7625, 0.6662, 0.7817, 0.6612, 0.7797, 0.6652, 0.7764, 0.6704, 0.7721, 0.6885, 0.7573, 0.6662, 0.7817, 0.6664, 0.7926, 0.661, 0.7904, 0.6611, 0.7849, 0.6612, 0.7797, 0.5511, 0.7957, 0.5763, 0.7862, 0.578, 0.8118, 0.6067, 0.8112, 0.6067, 0.8294, 0.578, 0.8118, 0.6046, 0.7973, 0.6067, 0.8112, 0.578, 0.8118, 0.4047, 0.8615, 0.4052, 0.8454, 0.428, 0.8444, 0.4282, 0.8607, 0.5514, 0.829, 0.5505, 0.8118, 0.578, 0.8118, 0.8017, 0.8318, 0.8031, 0.8577, 0.7805, 0.8578, 0.78, 0.8417, 0.7797, 0.8319, 0.5763, 0.7862, 0.6046, 0.7973, 0.578, 0.8118, 0.8031, 0.8057, 0.8017, 0.8318, 0.7797, 0.8319, 0.7806, 0.8057, 0.09237, 0.1888, 0.09073, 0.1951, 0.0829, 0.1921, 0.08318, 0.1886, 0.6814, 0.8228, 0.6605, 0.8141, 0.6668, 0.8102, 0.684, 0.8173, 0.6982, 0.8276, 0.6814, 0.8228, 0.684, 0.8173, 0.6984, 0.821, 0.1322, 0.3361, 0.1367, 0.3199, 0.2049, 0.3419, 0.1279, 0.3523, 0.279, 0.2961, 0.2765, 0.2962, 0.2773, 0.2947, 0.278, 0.2933, 0.2921, 0.2653, 0.2943, 0.261, 0.296, 0.2576, 0.2984, 0.2572, 0.1484, 0.2941, 0.146, 0.293, 0.1472, 0.2903, 0.1578, 0.2645, 0.1587, 0.2622, 0.1628, 0.2622, 0.1614, 0.2654, 0.1499, 0.2908, 0.07903, 0.2621, 0.07845, 0.2629, 0.07836, 0.2659, 0.0782, 0.2676, 0.06601, 0.2621, 0.0766, 0.1206, 0.07353, 0.1258, 0.07929, 0.02597, 0.9892, 0.5525, 0.9964, 0.5563, 0.9966, 0.6517, 0.1587, 0.2622, 0.1578, 0.2645, 0.1568, 0.2644, 0.09133, 0.2631, 0.09014, 0.2631, 0.07845, 0.2629, 0.07903, 0.2621, 0.8058, 0.7109, 0.8058, 0.7867, 0.8034, 0.7928, 0.8033, 0.7174, 0.08891, 0.2699, 0.09014, 0.2631, 0.09133, 0.2631, 0.0897, 0.2702, 0.08891, 0.2699, 0.0897, 0.2702, 0.1461, 0.2899, 0.1472, 0.2903, 0.146, 0.293, 0.0782, 0.2676, 0.07836, 0.2659, 0.4777, 0.733, 0.4788, 0.7363, 0.4788, 0.8114, 0.4776, 0.8085, 0.3932, 0.8276, 0.4047, 0.8279, 0.4047, 0.9029, 0.3956, 0.9027, 0.07836, 0.2659, 0.0829, 0.1921, 0.09073, 0.1951, 0.08891, 0.2699, 0.8058, 0.7109, 0.8033, 0.704, 0.8038, 0.6111, 0.8058, 0.6181, 0.1461, 0.2899, 0.1568, 0.2644, 0.1578, 0.2645, 0.1472, 0.2903, 0.09525, 0.179, 0.09611, 0.1718, 0.1605, 0.1732, 0.1513, 0.1992, 0.9698, 0.8894, 0.9657, 0.9156, 0.956, 0.8232, 0.9698, 0.7982, 0.1461, 0.2899, 0.0897, 0.2702, 0.09525, 0.179, 0.1513, 0.1992, 0.3762, 0.733, 0.4409, 0.7353, 0.4409, 0.8276, 0.3772, 0.8254, 0.2723, 0.2617, 0.271, 0.2633, 0.2692, 0.2655, 0.2481, 0.2921, 0.2463, 0.2944, 0.2438, 0.2975, 0.2402, 0.2976, 0.2425, 0.2947, 0.2648, 0.2666, 0.2682, 0.2624, 0.03565, 0.252, 0.03564, 0.252, 0.04033, 0.2526, 0.05817, 0.02313, 0.07929, 0.02597, 0.07353, 0.1258, 0.06601, 0.2621, 0.06613, 0.2624, 0.03514, 0.2608, 0.661, 0.7904, 0.6562, 0.783, 0.6611, 0.7849, 0.03564, 0.252, 0.03059, 0.2519, 0.03619, 0.16, 0.0413, 0.1601, 0.661, 0.7904, 0.6664, 0.7926, 0.6668, 0.8102, 0.6605, 0.8141, 0.6699, 0.8733, 0.6702, 0.869, 0.6753, 0.8682, 0.6749, 0.8726, 0.6559, 0.7776, 0.6601, 0.7745, 0.6652, 0.7764, 0.6612, 0.7797, 0.0413, 0.1601, 0.0459, 0.1607, 0.04033, 0.2526, 0.03564, 0.252, 0.0413, 0.1601, 0.03619, 0.16, 0.04154, 0.1187, 0.04665, 0.1187, 0.867, 0.8689, 0.8722, 0.8664, 0.8722, 0.875, 0.867, 0.8775, 0.6749, 0.8726, 0.6753, 0.8774, 0.6702, 0.8781, 0.6699, 0.8733, 0.0516, 0.02843, 0.05619, 0.0291, 0.05124, 0.1194, 0.04665, 0.1187, 0.867, 0.8775, 0.8623, 0.875, 0.8623, 0.8665, 0.867, 0.8689, 0.04665, 0.1187, 0.05124, 0.1194, 0.0459, 0.1607, 0.0413, 0.1601, 0.04665, 0.1187, 0.04154, 0.1187, 0.04649, 0.0284, 0.0516, 0.02843, 0.9345, 0.8842, 0.9315, 0.7916, 0.915, 0.7519, 0.9149, 0.6606, 0.9238, 0.6568, 0.9273, 0.6515, 0.9345, 0.6515, 0.8947, 0.7406, 0.8983, 0.7407, 0.8983, 0.7806, 0.878, 0.7803, 0.8357, 0.71, 0.8488, 0.7103, 0.8486, 0.7461, 0.8361, 0.7459, 0.3157, 0.01172, 0.316, 1.47e-06, 0.3542, 0.0, 0.3535, 0.01145, 0.8348, 0.6461, 0.8488, 0.6468, 0.8487, 0.6759, 0.835, 0.6744, 0.8342, 0.6242, 0.8486, 0.6248, 0.8488, 0.6468, 0.8348, 0.6461, 0.4876, 0.6781, 0.4884, 0.7119, 0.4797, 0.7125, 0.4788, 0.6781, 0.9141, 0.8554, 0.9141, 0.8823, 0.9005, 0.8824, 0.9005, 0.8557, 0.6633, 0.6752, 0.6634, 0.6485, 0.6773, 0.6282, 0.6982, 0.618, 0.7265, 0.6168, 0.7265, 0.6759, 0.9005, 0.8557, 0.8996, 0.8219, 0.9142, 0.8215, 0.9141, 0.8554, 0.5505, 0.8683, 0.5641, 0.8688, 0.5641, 0.888, 0.5506, 0.8879, 0.5515, 0.8407, 0.5592, 0.8413, 0.5641, 0.8688, 0.5505, 0.8683, 0.9142, 0.8215, 0.8996, 0.8219, 0.9068, 0.7931, 0.9144, 0.7907, 0.9005, 0.8824, 0.9141, 0.8823, 0.9144, 0.9017, 0.9008, 0.902, 0.565, 0.842, 0.5784, 0.8407, 0.5775, 0.8583, 0.5641, 0.8595, 0.5641, 0.8595, 0.5775, 0.8583, 0.5784, 0.8848, 0.5649, 0.8854, 0.5196, 0.6143, 0.5219, 0.6203, 0.5007, 0.631, 0.4939, 0.6272, 0.4939, 0.6272, 0.5007, 0.631, 0.4876, 0.6512, 0.4797, 0.6491, 0.4797, 0.6491, 0.4876, 0.6512, 0.4876, 0.6781, 0.4788, 0.6781, 0.4797, 0.7125, 0.4884, 0.7119, 0.5008, 0.7422, 0.4931, 0.7484, 0.4931, 0.7484, 0.5008, 0.7422, 0.5297, 0.7597, 0.528, 0.7678, 0.528, 0.7678, 0.5297, 0.7597, 0.5505, 0.7596, 0.5505, 0.7679, 0.9356, 0.4193, 0.9405, 0.4193, 0.9403, 0.5127, 0.9353, 0.5127, 0.03059, 0.2519, 0.0005883, 0.2515, 0.005798, 0.1599, 0.03305, 0.1603, 0.9356, 0.4193, 0.9311, 0.4192, 0.9245, 0.4192, 0.9151, 0.4192, 0.9151, 0.4088, 0.9356, 0.4077, 0.8473, 0.6242, 0.836, 0.5316, 0.8488, 0.5317, 0.8488, 0.6234, 0.7525, 0.8483, 0.7473, 0.8484, 0.7424, 0.8431, 0.7526, 0.8439, 0.7526, 0.848, 0.8983, 0.7407, 0.8947, 0.7406, 0.8983, 0.6481, 0.9151, 0.5118, 0.9244, 0.5118, 0.9243, 0.5517, 0.915, 0.5517, 0.9353, 0.5127, 0.9403, 0.5127, 0.9401, 0.5505, 0.9351, 0.5505, 0.956, 0.5118, 0.9457, 0.5118, 0.9459, 0.4193, 0.956, 0.4193, 0.03305, 0.1603, 0.005798, 0.1599, 0.008043, 0.1204, 0.0341, 0.1208, 0.9353, 0.5127, 0.9307, 0.5127, 0.9311, 0.4192, 0.9356, 0.4193, 0.0341, 0.1208, 0.008043, 0.1204, 0.01318, 0.03002, 0.03652, 0.03037, 0.915, 0.5517, 0.9243, 0.5517, 0.9242, 0.643, 0.915, 0.643, 0.878, 0.7803, 0.8983, 0.7806, 0.8983, 0.872, 0.8774, 0.8716, 0.9351, 0.5505, 0.9401, 0.5505, 0.94, 0.6418, 0.935, 0.6418, 0.956, 0.5517, 0.9457, 0.5517, 0.9457, 0.5118, 0.956, 0.5118, 0.9351, 0.5505, 0.9305, 0.5505, 0.9307, 0.5127, 0.9353, 0.5127, 0.8774, 0.8716, 0.8983, 0.872, 0.8983, 0.8756, 0.8863, 0.8753, 0.6573, 0.741, 0.6623, 0.7415, 0.6623, 0.7567, 0.6573, 0.7561, 0.956, 0.6431, 0.9456, 0.6431, 0.9457, 0.5517, 0.956, 0.5517, 0.03652, 0.03037, 0.01318, 0.03002, 0.01339, 0.02644, 0.03662, 0.02678, 0.935, 0.6418, 0.9304, 0.6418, 0.9305, 0.5505, 0.9351, 0.5505, 0.915, 0.643, 0.9242, 0.643, 0.9242, 0.6466, 0.915, 0.6466, 0.03662, 0.02678, 0.01339, 0.02644, 0.01366, 0.0216, 0.03676, 0.02176, 0.8863, 0.8753, 0.8983, 0.8756, 0.8983, 0.8807, 0.8898, 0.8807, 0.956, 0.6467, 0.9456, 0.6467, 0.9456, 0.6431, 0.956, 0.6431, 0.681, 0.8725, 0.681, 0.8772, 0.6755, 0.8773, 0.6753, 0.8726, 0.6573, 0.7561, 0.6527, 0.7563, 0.6527, 0.7412, 0.6573, 0.741, 0.915, 0.6466, 0.9242, 0.6466, 0.9242, 0.6513, 0.9149, 0.6515, 0.6652, 0.7764, 0.6601, 0.7745, 0.6704, 0.7721, 0.6611, 0.7849, 0.6562, 0.783, 0.6559, 0.7776, 0.6612, 0.7797, 0.9245, 0.4192, 0.9244, 0.5118, 0.9151, 0.5118, 0.9151, 0.4192, 0.4409, 0.8731, 0.4446, 0.8694, 0.4446, 0.8748, 0.8488, 0.398, 0.8488, 0.4016, 0.8212, 0.4035, 0.8368, 0.3997, 0.8398, 0.3993, 0.8461, 0.3984, 0.8488, 0.4016, 0.8488, 0.4922, 0.8212, 0.494, 0.8212, 0.4035, 0.8488, 0.4922, 0.8488, 0.5317, 0.836, 0.5316, 0.8212, 0.494, 0.9456, 0.6508, 0.9456, 0.6467, 0.956, 0.6467, 0.956, 0.6508, 0.7526, 0.6168, 0.7526, 0.7093, 0.7415, 0.7102, 0.7525, 0.6171, 0.7526, 0.7093, 0.7526, 0.7491, 0.7265, 0.7477, 0.7415, 0.7102, 0.7526, 0.8403, 0.7526, 0.8439, 0.7424, 0.8431, 0.7265, 0.8389, 0.7526, 0.7491, 0.7526, 0.8403, 0.7265, 0.8389, 0.7265, 0.7477, 0.6753, 0.8726, 0.6754, 0.8683, 0.681, 0.8682, 0.681, 0.8725, 0.7096, 0.7591, 0.7141, 0.7611, 0.7121, 0.7657, 0.7076, 0.7637, 0.7009, 0.7616, 0.7025, 0.7587, 0.7033, 0.7624, 0.8416, 0.3944, 0.8398, 0.3993, 0.8368, 0.3997, 0.8398, 0.3993, 0.8444, 0.3963, 0.8478, 0.394, 0.8461, 0.3984, 0.8461, 0.3984, 0.8488, 0.3934, 0.8488, 0.398, 0.8472, 0.3944, 0.8444, 0.3963, 0.8398, 0.3993, 0.8416, 0.3944, 0.5499, 0.883, 0.5497, 0.8999, 0.5447, 0.8999, 0.5447, 0.8999, 0.5444, 0.8609, 0.5499, 0.883, 0.2049, 0.3419, 0.1367, 0.3199, 0.1484, 0.2941, 0.2402, 0.2976, 0.2333, 0.5264, 0.2557, 0.5257, 0.2573, 0.5012, 0.2603, 0.456, 0.318, 0.4879, 0.3188, 0.4945, 0.3155, 0.5204, 0.3113, 0.5853, 0.3122, 0.5939, 0.3082, 0.6316, 0.3068, 0.6371, 0.3057, 0.6597, 0.3041, 0.665, 0.3004, 0.7039, 0.3013, 0.7041, 0.2999, 0.7259, 0.2994, 0.7277, 0.2978, 0.7563, 0.297, 0.7589, 0.2975, 0.7836, 0.2953, 0.7914, 0.2943, 0.8089, 0.2935, 0.8124, 0.2922, 0.8323, 0.2918, 0.8347, 0.2908, 0.8484, 0.2923, 0.8507, 0.2935, 0.8851, 0.2923, 0.89, 0.2954, 0.9123, 0.2971, 0.9189, 0.2979, 0.9828, 0.2915, 0.9589, 0.2792, 0.8676, 0.2657, 0.7676, 0.254, 0.6803, 0.244, 0.6063, 0.2394, 0.5717, 0.2464, 0.3616, 0.2603, 0.456, 0.1641, 0.4456, 0.1661, 0.4164, 0.1713, 0.3692, 0.2464, 0.3616, 0.2049, 0.3419, 0.2402, 0.2976, 0.2438, 0.2975, 0.2596, 0.2969, 0.2631, 0.2967, 0.2765, 0.2962, 0.279, 0.2961, 0.1367, 0.3199, 0.06146, 0.2952, 0.06601, 0.2621, 0.0782, 0.2676, 0.146, 0.293, 0.1484, 0.2941, 0.5705, 0.2574, 0.5704, 0.2611, 0.4948, 0.2461, 0.5728, 0.127, 0.5692, 0.1831, 0.4923, 0.169, 0.5024, 0.111, 0.573, 0.1078, 0.5719, 0.1218, 0.5024, 0.111, 0.5738, 0.1233, 0.5728, 0.127, 0.5024, 0.111, 0.5695, 0.2244, 0.5705, 0.2574, 0.4948, 0.2461, 0.4923, 0.1983, 0.5692, 0.1831, 0.5695, 0.2244, 0.4923, 0.1983, 0.4923, 0.169, 0.5672, 0.09288, 0.5748, 0.09493, 0.573, 0.1078, 0.5024, 0.111, 0.3763, 0.3172, 0.5704, 0.2611, 0.6191, 0.3893, 0.3764, 0.3527, 0.5719, 0.1218, 0.5738, 0.1233, 0.5024, 0.111, 0.1708, 0.5038, 0.2573, 0.5012, 0.2557, 0.5257, 0.2333, 0.5264, 0.4788, 0.6149, 0.4788, 0.733, 0.3845, 0.7317, 0.3762, 0.6143, 0.2056, 0.2623, 0.2682, 0.2624, 0.2648, 0.2666, 0.1691, 0.1494, 0.2644, 0.1497, 0.2445, 0.1775, 0.16, 0.1748, 0.1499, 0.2908, 0.16, 0.1748, 0.2445, 0.1775, 0.2425, 0.2947, 0.8983, 0.7665, 0.9021, 0.6481, 0.9144, 0.6726, 0.9144, 0.7907, 0.2056, 0.2623, 0.1614, 0.2654, 0.1628, 0.2622, 0.2425, 0.2947, 0.2402, 0.2976, 0.1484, 0.2941, 0.1499, 0.2908, 0.2425, 0.2947, 0.2445, 0.1775, 0.2644, 0.1497, 0.2648, 0.2666, 0.1614, 0.2654, 0.2056, 0.2623, 0.2648, 0.2666, 0.296, 0.2576, 0.2943, 0.261, 0.2833, 0.2623, 0.2849, 0.2595, 0.2849, 0.2595, 0.2833, 0.2623, 0.2818, 0.2649, 0.2654, 0.2929, 0.2643, 0.2948, 0.2631, 0.2967, 0.2596, 0.2969, 0.2607, 0.295, 0.2623, 0.2922, 0.2778, 0.2652, 0.279, 0.2631, 0.2807, 0.2602, 0.2807, 0.2602, 0.279, 0.2631, 0.271, 0.2633, 0.2723, 0.2617, 0.5252, 0.7935, 0.5252, 0.915, 0.5024, 0.8894, 0.5029, 0.7679, 0.2654, 0.2929, 0.2944, 0.1763, 0.3031, 0.1766, 0.278, 0.2933, 0.2773, 0.2947, 0.2643, 0.2948, 0.5024, 0.889, 0.4796, 0.9135, 0.4788, 0.7922, 0.5024, 0.7679, 0.2944, 0.1763, 0.3108, 0.1483, 0.3168, 0.1486, 0.3031, 0.1766, 0.956, 0.7733, 0.9564, 0.6517, 0.9777, 0.6767, 0.9777, 0.7982, 0.2481, 0.2921, 0.2782, 0.1755, 0.2865, 0.1756, 0.2623, 0.2922, 0.2607, 0.295, 0.2463, 0.2944, 0.9552, 0.7726, 0.9351, 0.7966, 0.9345, 0.6755, 0.9552, 0.6515, 0.2782, 0.1755, 0.298, 0.1488, 0.3021, 0.1486, 0.2865, 0.1756, 0.9766, 0.9189, 0.9698, 0.9174, 0.9702, 0.9196, 0.9741, 0.7982, 0.9775, 0.799, 0.9775, 0.9213, 0.2463, 0.2944, 0.2607, 0.295, 0.2596, 0.2969, 0.2438, 0.2975, 0.2643, 0.2948, 0.2773, 0.2947, 0.2765, 0.2962, 0.2631, 0.2967, 0.8466, 0.8851, 0.8376, 0.8819, 0.8381, 0.8864, 0.8419, 0.7648, 0.8472, 0.7656, 0.8472, 0.8878, 0.3767, 0.8279, 0.3932, 0.8276, 0.3932, 0.8853, 0.3762, 0.8854, 0.7962, 0.8738, 0.7797, 0.8738, 0.7797, 0.8578, 0.7961, 0.8581, 0.7538, 0.8718, 0.7538, 0.8557, 0.7707, 0.8558, 0.7707, 0.8575, 0.7664, 0.8575, 0.7623, 0.8614, 0.7623, 0.8657, 0.7664, 0.8697, 0.7706, 0.8697, 0.7707, 0.8718, 0.7011, 0.8277, 0.7181, 0.8276, 0.7181, 0.8853, 0.701, 0.8854, 0.6699, 0.877, 0.6662, 0.877, 0.6635, 0.8744, 0.6635, 0.8711, 0.6666, 0.8682, 0.6699, 0.8682, 0.6522, 0.7573, 0.6559, 0.7574, 0.6559, 0.8831, 0.6523, 0.883, 0.6635, 0.8793, 0.6596, 0.8793, 0.6598, 0.8787, 0.6635, 0.8788, 0.4775, 0.8595, 0.4733, 0.8595, 0.4736, 0.7331, 0.4775, 0.733, 0.9944, 0.652, 0.9941, 0.7778, 0.99, 0.7776, 0.9907, 0.6519, 0.999, 0.6517, 0.999, 0.7774, 0.9941, 0.7778, 0.9944, 0.652, 0.9951, 0.7779, 0.9946, 0.9046, 0.99, 0.9046, 0.991, 0.7779, 0.6565, 0.8757, 0.6559, 0.8758, 0.6559, 0.8719, 0.6565, 0.8722, 0.6565, 0.741, 0.6558, 0.6143, 0.6595, 0.6143, 0.6601, 0.741, 0.6565, 0.8722, 0.6559, 0.8719, 0.6598, 0.8682, 0.6601, 0.8688, 0.6601, 0.741, 0.6595, 0.6143, 0.6633, 0.6143, 0.6633, 0.741, 0.6601, 0.8688, 0.6598, 0.8682, 0.6635, 0.8682, 0.6635, 0.8688, 1.0, 0.0, 1.0, 0.1265, 0.9966, 0.1265, 0.9968, 4.271e-05, 0.6598, 0.8787, 0.6596, 0.8793, 0.6559, 0.8758, 0.6565, 0.8757, 0.9988, 0.7778, 0.9988, 0.9044, 0.9946, 0.9046, 0.9951, 0.7779, 0.654, 0.741, 0.6527, 0.6143, 0.6558, 0.6143, 0.6565, 0.741])
me_cube_003.materials.append(mat_material_001)
me_cube_003.use_remesh_fix_poles = True
me_cube_003.use_remesh_preserve_attributes = False
me_cube_003.use_mirror_vertex_groups = False
me_cube_003.update()

# ---- objects
ob_camera = bpy.data.objects.new('Camera', cam_camera)
ob_empty = bpy.data.objects.new('Empty', None)
ob_empty_001 = bpy.data.objects.new('Empty.001', None)
ob_cube = bpy.data.objects.new('Cube', me_cube_003)
ob_empty_002 = bpy.data.objects.new('Empty.002', None)

# ---- transforms, parenting, visibility, modifiers, constraints
ob_camera.location = (7.359, -6.926, 4.958)
ob_camera.rotation_euler = (1.109, 0.0, 0.8149)
ob_camera.lock_rotations_4d = False
ob_camera.empty_display_type = 'ARROWS'
ob_camera.color = (0.0, 0.0, 0.0, 0.0)
ob_camera.display_type = 'WIRE'
ob_camera.lineart.crease_threshold = 0.0
ob_empty.location = (0.0, -0.78, -0.23)
ob_empty.rotation_euler = (1.571, -0.0, 1.571)
ob_empty.empty_display_type = 'IMAGE'
ob_empty.empty_display_size = 5.0
ob_empty.empty_image_depth = 'BACK'
ob_empty.show_empty_image_perspective = False
ob_empty.empty_image_side = 'FRONT'
ob_empty.lineart.crease_threshold = 0.0
ob_empty_001.location = (-0.02, -0.71, -5.0)
ob_empty_001.rotation_euler = (0.0, -0.0, 1.571)
ob_empty_001.empty_display_type = 'IMAGE'
ob_empty_001.empty_display_size = 5.0
ob_empty_001.empty_image_depth = 'BACK'
ob_empty_001.show_empty_image_perspective = False
ob_empty_001.empty_image_side = 'FRONT'
ob_empty_001.lineart.crease_threshold = 0.0
ob_cube.location = (0.0, 0.0, 0.0)
ob_cube.lineart.crease_threshold = 0.0
_m = ob_cube.modifiers.new('Mirror', 'MIRROR')
ob_empty_002.location = (2.83, 0.0, 2.61)
ob_empty_002.rotation_euler = (1.571, -0.0, -0.0)
ob_empty_002.scale = (2.0, 2.0, 1.0)
ob_empty_002.empty_display_type = 'IMAGE'
ob_empty_002.empty_display_size = 5.0
ob_empty_002.empty_image_depth = 'BACK'
ob_empty_002.show_empty_image_perspective = False
ob_empty_002.empty_image_side = 'FRONT'
ob_empty_002.lineart.crease_threshold = 0.0

# ---- collection membership
col_collection.objects.link(ob_camera)
col_collection.objects.link(ob_empty)
col_collection.objects.link(ob_empty_001)
col_collection.objects.link(ob_cube)
col_collection.objects.link(ob_empty_002)

# ---- scene / render settings (as saved in the file)
scene.camera = ob_camera
scene.frame_start = 1; scene.frame_end = 250; scene.frame_set(0)
scene.render.engine = 'BLENDER_EEVEE_NEXT'
scene.cycles.use_denoising = False
scene.cycles.samples = 128
scene.cycles.sampling_pattern = 'TABULATED_SOBOL'
scene.cycles.use_adaptive_sampling = False
scene.cycles.use_light_tree = False
scene.view_settings.view_transform = 'Filmic'
bpy.context.view_layer.update()

# ---- added for rendering (the .blend has no usable light): sun
light_auto_sun = bpy.data.lights.new('AutoSun', 'SUN')
light_auto_sun.energy = 3.0
light_auto_sun.angle = 0.0523599
ob_auto_sun = bpy.data.objects.new('AutoSun', light_auto_sun)
scene.collection.objects.link(ob_auto_sun)
ob_auto_sun.rotation_euler = (0.872665, 0.174533, 0.523599)
bpy.context.view_layer.update()
